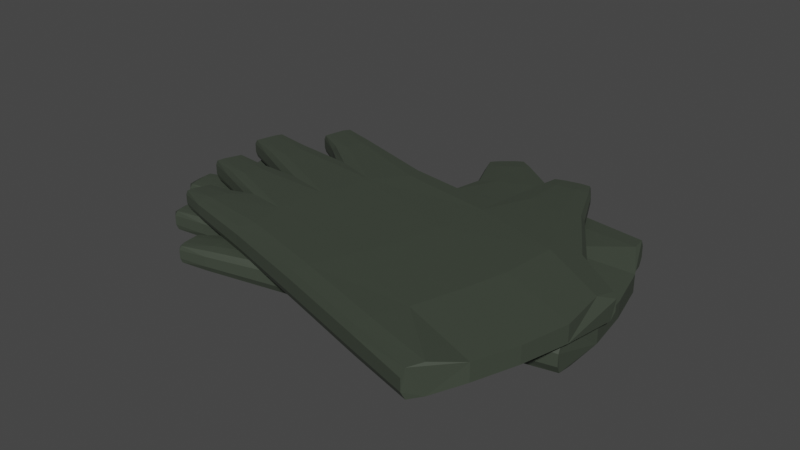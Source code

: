 # Source: gloves.blend  (saved by Blender 3.6.13; exported with 4.5.12 LTS)
import bpy
from mathutils import Matrix  # noqa: F401  (used for matrix-valued properties, if any)

bpy.ops.wm.read_factory_settings(use_empty=True)
scene = bpy.context.scene
scene.name = 'Scene'

# ---- collections
col_collection = bpy.data.collections.new('Collection'); scene.collection.children.link(col_collection)

# ---- materials (node trees are filled in below, after node groups)
mat_glove = bpy.data.materials.new('Glove')
mat_glove.alpha_threshold = 0.0
mat_glove.use_transparent_shadow = False
mat_glove.roughness = 0.5
mat_glove.line_color = (0.0, 0.0, 0.0, 1.0)

# ---- node groups
ng_auto_smooth = bpy.data.node_groups.new('Auto Smooth', 'GeometryNodeTree')
_s = ng_auto_smooth.interface.new_socket(name='Geometry', in_out='OUTPUT', socket_type='NodeSocketGeometry')
_s = ng_auto_smooth.interface.new_socket(name='Geometry', in_out='INPUT', socket_type='NodeSocketGeometry')
_s = ng_auto_smooth.interface.new_socket(name='Angle', in_out='INPUT', socket_type='NodeSocketFloat')
_s.subtype = 'ANGLE'
_s.min_value = 0.0
_s.max_value = 3.142
ng_auto_smooth.is_modifier = True
_N = ng_auto_smooth.nodes; _L = ng_auto_smooth.links
n0 = _N.new('NodeGroupOutput'); n0.name = 'Group Output'; n0.location = (480, -100)
n1 = _N.new('NodeGroupInput'); n1.name = 'Group Input'; n1.location = (-420, -300)
n2 = _N.new('NodeGroupInput'); n2.name = 'Group Input.001'; n2.location = (-60, -100)
n3 = _N.new('GeometryNodeSetShadeSmooth'); n3.name = 'Set Shade Smooth'; n3.location = (120, -100)
n3.domain = 'EDGE'
n4 = _N.new('GeometryNodeSetShadeSmooth'); n4.name = 'Set Shade Smooth.001'; n4.location = (300, -100)
n5 = _N.new('GeometryNodeInputMeshEdgeAngle'); n5.name = 'Edge Angle'; n5.location = (-420, -220)
n6 = _N.new('GeometryNodeInputEdgeSmooth'); n6.name = 'Is Edge Smooth'; n6.location = (-60, -160)
n7 = _N.new('GeometryNodeInputShadeSmooth'); n7.name = 'Is Face Smooth'; n7.location = (-240, -340)
n8 = _N.new('FunctionNodeBooleanMath'); n8.name = 'Boolean Math'; n8.location = (-60, -220)
n9 = _N.new('FunctionNodeCompare'); n9.name = 'Compare'; n9.location = (-240, -180)
n9.operation = 'LESS_EQUAL'
_L.new(n5.outputs[0], n9.inputs[0])
_L.new(n4.outputs[0], n0.inputs[0])
_L.new(n1.outputs[1], n9.inputs[1])
_L.new(n9.outputs[0], n8.inputs[0])
_L.new(n7.outputs[0], n8.inputs[1])
_L.new(n2.outputs[0], n3.inputs[0])
_L.new(n6.outputs[0], n3.inputs[1])
_L.new(n3.outputs[0], n4.inputs[0])
_L.new(n8.outputs[0], n3.inputs[2])
n0.is_active_output = True

# ---- material node trees
mat_glove.use_nodes = True; mat_glove.node_tree.nodes.clear()
_N = mat_glove.node_tree.nodes; _L = mat_glove.node_tree.links
n0 = _N.new('ShaderNodeOutputMaterial'); n0.name = 'Material Output'; n0.location = (300, 300)
n1 = _N.new('ShaderNodeBsdfPrincipled'); n1.name = 'Principled BSDF'; n1.location = (10, 300)
n1.distribution = 'GGX'
n1.subsurface_method = 'RANDOM_WALK_SKIN'
n1.inputs[0].default_value = (0.04927, 0.06072, 0.04418, 1.0)
n1.inputs[3].default_value = 1.45
n1.inputs[27].default_value = (0.0, 0.0, 0.0, 1.0)
n1.inputs[28].default_value = 1.0
_L.new(n1.outputs[0], n0.inputs[0])
n0.is_active_output = True

# ---- world
world_world = bpy.data.worlds.new('World'); scene.world = world_world
world_world.use_nodes = True; world_world.node_tree.nodes.clear()
_N = world_world.node_tree.nodes; _L = world_world.node_tree.links
n0 = _N.new('ShaderNodeOutputWorld'); n0.name = 'World Output'; n0.location = (300, 300)
n1 = _N.new('ShaderNodeBackground'); n1.name = 'Background'; n1.location = (10, 300)
n1.inputs[0].default_value = (0.05088, 0.05088, 0.05088, 1.0)
_L.new(n1.outputs[0], n0.inputs[0])
n0.is_active_output = True
world_world.color = (0.05088, 0.05088, 0.05088)
world_world.use_sun_shadow = False
world_world.sun_shadow_jitter_overblur = 0.0

# ---- meshes
me_cube_001 = bpy.data.meshes.new('Cube.001')
me_cube_001.from_pydata([(0.04521, -0.05475, -0.003502), (0.04521, -0.05475, 0.01178), (0.05213, -0.03325, -0.003504), (0.05213, -0.03325, 0.01179), (0.05865, -0.008892, -0.003463), (0.05865, -0.008892, 0.01174), (-0.0002817, -0.04047, 0.01209), (-0.0002809, -0.04047, -0.003808), (0.008027, -0.01946, -0.003851), (0.008024, -0.01946, 0.01214), (0.01419, 0.00461, 0.01204), (0.01419, 0.004617, -0.003773), (0.09651, -0.02188, -0.0003352), (0.08289, -0.06632, 0.008617), (0.08289, -0.06632, -0.0003361), (0.09069, -0.04528, 0.008381), (0.09069, -0.04528, -0.0001), (0.09651, -0.02188, 0.008616), (-0.05161, -0.04307, -0.00311), (-0.05691, -0.05039, 0.001053), (-0.05589, -0.04911, -0.002321), (-0.05161, -0.04307, 0.01139), (-0.05691, -0.05039, 0.007228), (-0.05589, -0.04911, 0.0106), (-0.03103, 0.03898, -0.003164), (-0.03425, 0.0494, 0.001051), (-0.03362, 0.04759, -0.002353), (-0.03103, 0.03897, 0.01142), (-0.03425, 0.0494, 0.00723), (-0.03362, 0.04758, 0.01063), (0.03899, -0.07013, -0.003674), (0.03626, -0.07842, 0.0007093), (0.0367, -0.07695, -0.002978), (0.03626, -0.07842, 0.007572), (0.03899, -0.07013, 0.01196), (0.0367, -0.07695, 0.01126), (0.07528, 0.02599, 0.001092), (0.06092, 0.01913, -0.003221), (0.07331, 0.02487, -0.00239), (0.06092, 0.01913, 0.0115), (0.07528, 0.02599, 0.007189), (0.07331, 0.02487, 0.01067), (-0.08142, -0.02029, 0.001375), (-0.05426, -0.02583, -0.003148), (-0.07577, -0.02142, -0.001953), (-0.05426, -0.02583, 0.01144), (-0.08142, -0.02029, 0.006906), (-0.07577, -0.02142, 0.01024), (-0.04963, -0.002286, 0.01156), (-0.0828, 0.006707, 0.00696), (-0.07487, 0.004527, 0.01035), (-0.0828, 0.006707, 0.001324), (-0.04963, -0.00228, -0.003278), (-0.07487, 0.004529, -0.002055), (-0.07424, 0.03444, 0.006923), (-0.04394, 0.02323, 0.01143), (-0.06773, 0.03208, 0.01024), (-0.04395, 0.02324, -0.00317), (-0.07424, 0.03444, 0.001354), (-0.06773, 0.03209, -0.001981), (-0.08849, 0.04591, 0.001524), (-0.1032, 0.05951, 0.001869), (-0.07963, 0.04754, -0.001928), (-0.102, 0.05427, 0.001819), (-0.1009, 0.05413, -0.000535), (-0.09986, 0.05792, -0.0007003), (-0.08644, 0.0461, -0.001249), (-0.08849, 0.04591, 0.006757), (-0.07962, 0.04753, 0.01019), (-0.1032, 0.05951, 0.006412), (-0.08644, 0.0461, 0.009522), (-0.1009, 0.05413, 0.008815), (-0.09986, 0.05792, 0.008977), (-0.102, 0.05427, 0.006462), (-0.07876, 0.05724, 0.0101), (-0.07869, 0.06366, 0.006809), (-0.1013, 0.06592, 0.006411), (-0.07882, 0.0625, 0.009545), (-0.09645, 0.06827, 0.008814), (-0.09729, 0.06897, 0.006464), (-0.09844, 0.06481, 0.008956), (-0.07869, 0.06366, 0.001472), (-0.07876, 0.05724, -0.001831), (-0.1013, 0.06592, 0.001871), (-0.07882, 0.0625, -0.001265), (-0.09645, 0.06827, -0.0005323), (-0.09844, 0.06481, -0.0006758), (-0.09729, 0.06897, 0.001817), (-0.09281, -0.04086, 0.00161), (-0.1074, -0.03264, 0.002096), (-0.08996, -0.03595, -0.001526), (-0.1063, -0.03653, 0.002023), (-0.1054, -0.03637, -0.0001443), (-0.1051, -0.03307, -0.0002678), (-0.09235, -0.03989, -0.0009838), (-0.09281, -0.04086, 0.006671), (-0.08996, -0.03595, 0.009808), (-0.1074, -0.03264, 0.006186), (-0.09235, -0.03989, 0.009265), (-0.1054, -0.03637, 0.008425), (-0.1051, -0.03307, 0.008549), (-0.1063, -0.03653, 0.006259), (-0.08607, -0.0286, 0.009918), (-0.09143, -0.02356, 0.00662), (-0.1058, -0.02765, 0.006187), (-0.09015, -0.02462, 0.009253), (-0.1019, -0.02476, 0.008427), (-0.1027, -0.02437, 0.006254), (-0.1029, -0.02788, 0.008575), (-0.09143, -0.02356, 0.001661), (-0.08607, -0.0286, -0.001635), (-0.1058, -0.02765, 0.002094), (-0.09015, -0.02462, -0.0009719), (-0.1019, -0.02476, -0.0001458), (-0.1029, -0.02788, -0.0002933), (-0.1027, -0.02437, 0.002027), (-0.1054, -0.01045, 0.001473), (-0.1226, -3.511e-05, 0.001781), (-0.09673, -0.008009, -0.002086), (-0.1211, -0.004457, 0.001738), (-0.1199, -0.004426, -0.0006908), (-0.1191, -0.001034, -0.0008666), (-0.1036, -0.009957, -0.001363), (-0.1054, -0.01045, 0.006809), (-0.09673, -0.008009, 0.01037), (-0.1226, -3.511e-05, 0.0065), (-0.1036, -0.009957, 0.009644), (-0.1199, -0.004426, 0.008972), (-0.1191, -0.001034, 0.009148), (-0.1211, -0.004457, 0.006544), (-0.09267, 0.0003522, 0.01041), (-0.1012, 0.006992, 0.006817), (-0.1209, 0.005501, 0.0065), (-0.09913, 0.005558, 0.009664), (-0.116, 0.008048, 0.008974), (-0.1171, 0.008625, 0.006545), (-0.1169, 0.004681, 0.009153), (-0.1012, 0.006992, 0.001464), (-0.09267, 0.0003535, -0.002117), (-0.1209, 0.005501, 0.001781), (-0.09913, 0.005558, -0.001379), (-0.116, 0.008048, -0.000692), (-0.1169, 0.004681, -0.0008697), (-0.1171, 0.008625, 0.001737), (-0.1079, 0.01884, 0.001546), (-0.1273, 0.03185, 0.001906), (-0.09669, 0.02044, -0.00193), (-0.1256, 0.02679, 0.001856), (-0.1242, 0.0267, -0.0004651), (-0.1231, 0.03037, -0.0006352), (-0.1054, 0.01902, -0.001207), (-0.1079, 0.01884, 0.006736), (-0.0967, 0.02044, 0.01022), (-0.1273, 0.03185, 0.006375), (-0.1054, 0.01902, 0.009492), (-0.1242, 0.0267, 0.008747), (-0.1231, 0.03037, 0.008918), (-0.1256, 0.02679, 0.006425), (-0.09488, 0.03061, 0.01016), (-0.102, 0.038, 0.00673), (-0.1254, 0.03813, 0.006375), (-0.1004, 0.03649, 0.009467), (-0.1199, 0.04065, 0.008745), (-0.1211, 0.04133, 0.006425), (-0.1213, 0.03702, 0.008909), (-0.102, 0.038, 0.00155), (-0.09488, 0.03062, -0.001899), (-0.1254, 0.03813, 0.001906), (-0.1004, 0.0365, -0.001194), (-0.1199, 0.04065, -0.0004642), (-0.1213, 0.03702, -0.0006315), (-0.1211, 0.04133, 0.001856), (0.003969, 0.04367, 0.001064), (0.01703, 0.03106, -0.0032), (0.005743, 0.0418, -0.002349), (0.01703, 0.03106, 0.01148), (0.003969, 0.04367, 0.007217), (0.005743, 0.0418, 0.01063), (-0.01068, -0.06397, 0.0006922), (-0.007237, -0.05593, -0.003634), (-0.01017, -0.06256, -0.002921), (-0.01068, -0.06397, 0.007589), (-0.007237, -0.05593, 0.01192), (-0.01017, -0.06256, 0.0112), (0.02569, 0.05842, 0.009788), (0.01587, 0.05942, 0.006577), (0.01753, 0.05936, 0.009218), (0.05363, 0.05946, 0.006576), (0.04368, 0.05724, 0.009784), (0.05199, 0.059, 0.009219), (0.04368, 0.05724, -0.001503), (0.05363, 0.05946, 0.001705), (0.05199, 0.059, -0.0009375), (0.01587, 0.05942, 0.001705), (0.02569, 0.05842, -0.001507), (0.01753, 0.05936, -0.0009364), (0.02438, 0.08102, 0.00809), (0.02357, 0.0917, 0.005397), (0.01747, 0.07979, 0.005856), (0.0237, 0.09009, 0.007025), (0.01925, 0.08856, 0.006937), (0.01886, 0.08905, 0.005466), (0.0187, 0.07999, 0.007694), (0.03515, 0.08275, 0.008089), (0.04205, 0.08426, 0.005857), (0.03137, 0.09338, 0.005397), (0.04084, 0.08395, 0.007694), (0.03661, 0.09227, 0.006937), (0.03676, 0.09289, 0.005466), (0.03193, 0.09184, 0.007025), (0.04205, 0.08426, 0.002424), (0.03515, 0.08275, 0.0001918), (0.03137, 0.09338, 0.002884), (0.04084, 0.08395, 0.000587), (0.03661, 0.09227, 0.001344), (0.03193, 0.09184, 0.001256), (0.03676, 0.09289, 0.002815), (0.02438, 0.08102, 0.0001908), (0.01747, 0.07979, 0.002425), (0.02357, 0.0917, 0.002884), (0.0187, 0.07999, 0.0005877), (0.01925, 0.08856, 0.001345), (0.01886, 0.08905, 0.002816), (0.0237, 0.09009, 0.001256), (0.09965, 0.008125, 0.00709), (0.09623, -0.001917, 0.01154), (0.0989, 0.006205, 0.0109), (0.09623, -0.001917, -0.00326), (0.09965, 0.008125, 0.001191), (0.0989, 0.006205, -0.002619), (0.07327, -0.0798, 0.0116), (0.06874, -0.08837, 0.007165), (0.06947, -0.08657, 0.01099), (0.06874, -0.08837, 0.001116), (0.07327, -0.0798, -0.003315), (0.06947, -0.08657, -0.00271), (0.05669, -0.004336, -0.001316), (0.05669, -0.004336, -0.0166), (0.05263, 0.01787, -0.001313), (0.05263, 0.01787, -0.0166), (0.04685, 0.04243, -0.001355), (0.04685, 0.04243, -0.01656), (0.009854, -0.01326, -0.01691), (0.009854, -0.01326, -0.00101), (0.007244, 0.009182, -0.0009664), (0.007243, 0.009179, -0.01696), (0.001298, 0.03331, -0.01685), (0.001292, 0.03331, -0.001045), (0.08636, 0.04888, -0.004482), (0.09537, 0.003275, -0.01344), (0.09537, 0.003275, -0.004482), (0.09229, 0.02551, -0.0132), (0.09229, 0.02551, -0.004718), (0.08636, 0.04888, -0.01343), (-0.03415, -0.03981, -0.001708), (-0.03536, -0.04877, -0.005871), (-0.03506, -0.04716, -0.002496), (-0.03415, -0.03981, -0.01621), (-0.03536, -0.04877, -0.01205), (-0.03506, -0.04716, -0.01542), (-0.0548, 0.04222, -0.001654), (-0.06256, 0.04988, -0.005869), (-0.06115, 0.04858, -0.002465), (-0.0548, 0.04221, -0.01624), (-0.06256, 0.04988, -0.01205), (-0.06115, 0.04858, -0.01545), (0.05848, -0.02083, -0.001143), (0.05999, -0.02942, -0.005527), (0.05969, -0.02792, -0.00184), (0.05999, -0.02942, -0.01239), (0.05848, -0.02083, -0.01677), (0.05969, -0.02792, -0.01608), (0.04502, 0.08103, -0.00591), (0.03561, 0.06819, -0.001596), (0.04382, 0.0791, -0.002428), (0.03561, 0.06819, -0.01632), (0.04502, 0.08103, -0.01201), (0.04382, 0.0791, -0.01549), (-0.07118, -0.03383, -0.006193), (-0.04463, -0.02587, -0.00167), (-0.06568, -0.03215, -0.002865), (-0.04464, -0.02587, -0.01625), (-0.07119, -0.03383, -0.01172), (-0.06568, -0.03215, -0.01505), (-0.05168, -0.002935, -0.01638), (-0.08516, -0.01069, -0.01178), (-0.07715, -0.008864, -0.01516), (-0.08516, -0.01069, -0.006142), (-0.05168, -0.00293, -0.00154), (-0.07714, -0.008861, -0.002763), (-0.09073, 0.01779, -0.01174), (-0.05873, 0.02223, -0.01625), (-0.08388, 0.01879, -0.01506), (-0.05874, 0.02224, -0.001648), (-0.09073, 0.01779, -0.006171), (-0.08389, 0.0188, -0.002837), (-0.1087, 0.02117, -0.006342), (-0.1281, 0.02618, -0.006686), (-0.1017, 0.02679, -0.002889), (-0.1246, 0.02213, -0.006637), (-0.1235, 0.02255, -0.004283), (-0.1244, 0.02638, -0.004117), (-0.107, 0.0223, -0.003569), (-0.1087, 0.02117, -0.01157), (-0.1017, 0.02678, -0.01501), (-0.1281, 0.02618, -0.01123), (-0.107, 0.0223, -0.01434), (-0.1235, 0.02255, -0.01363), (-0.1244, 0.02637, -0.0138), (-0.1246, 0.02213, -0.01128), (-0.1055, 0.03575, -0.01492), (-0.1085, 0.04144, -0.01163), (-0.1294, 0.03274, -0.01123), (-0.108, 0.04036, -0.01436), (-0.1263, 0.0371, -0.01363), (-0.1274, 0.03732, -0.01128), (-0.1264, 0.03312, -0.01377), (-0.1085, 0.04144, -0.00629), (-0.1055, 0.03575, -0.002986), (-0.1294, 0.03274, -0.006688), (-0.108, 0.04036, -0.003553), (-0.1263, 0.0371, -0.004285), (-0.1264, 0.03312, -0.004142), (-0.1274, 0.03732, -0.006635), (-0.0715, -0.05734, -0.006427), (-0.08825, -0.057, -0.006913), (-0.07131, -0.05167, -0.003291), (-0.08542, -0.0599, -0.00684), (-0.08474, -0.05935, -0.004673), (-0.08602, -0.05629, -0.00455), (-0.07156, -0.05627, -0.003834), (-0.0715, -0.05734, -0.01149), (-0.07131, -0.05167, -0.01463), (-0.08825, -0.057, -0.011), (-0.07156, -0.05627, -0.01408), (-0.08474, -0.05935, -0.01324), (-0.08602, -0.05629, -0.01337), (-0.08542, -0.0599, -0.01108), (-0.07136, -0.04335, -0.01474), (-0.07846, -0.04144, -0.01144), (-0.08922, -0.05185, -0.011), (-0.07684, -0.04177, -0.01407), (-0.08712, -0.04745, -0.01324), (-0.088, -0.04748, -0.01107), (-0.08656, -0.05069, -0.01339), (-0.07846, -0.04144, -0.006479), (-0.07136, -0.04335, -0.003183), (-0.08922, -0.05185, -0.006912), (-0.07684, -0.04177, -0.003846), (-0.08712, -0.04745, -0.004672), (-0.08656, -0.05069, -0.004524), (-0.088, -0.04748, -0.006844), (-0.09701, -0.03652, -0.00629), (-0.1171, -0.03547, -0.006599), (-0.09048, -0.03024, -0.002732), (-0.1136, -0.03863, -0.006555), (-0.1126, -0.03805, -0.004127), (-0.1135, -0.03467, -0.003951), (-0.09564, -0.03522, -0.003455), (-0.09701, -0.03652, -0.01163), (-0.09048, -0.03024, -0.01519), (-0.1171, -0.03547, -0.01132), (-0.09564, -0.03522, -0.01446), (-0.1126, -0.03805, -0.01379), (-0.1135, -0.03467, -0.01397), (-0.1136, -0.03863, -0.01136), (-0.09086, -0.02096, -0.01523), (-0.1015, -0.01915, -0.01164), (-0.1182, -0.02977, -0.01132), (-0.09902, -0.01943, -0.01448), (-0.1151, -0.02521, -0.01379), (-0.1163, -0.02521, -0.01136), (-0.1143, -0.02862, -0.01397), (-0.1015, -0.01915, -0.006282), (-0.09086, -0.02096, -0.002701), (-0.1182, -0.02977, -0.006599), (-0.09901, -0.01942, -0.003439), (-0.1151, -0.02521, -0.004126), (-0.1143, -0.02862, -0.003948), (-0.1163, -0.02521, -0.006554), (-0.1131, -0.01189, -0.006363), (-0.1363, -0.009577, -0.006724), (-0.1039, -0.005157, -0.002887), (-0.1324, -0.01322, -0.006674), (-0.1311, -0.01266, -0.004353), (-0.1319, -0.008888, -0.004182), (-0.1109, -0.0105, -0.003611), (-0.1131, -0.01189, -0.01155), (-0.1039, -0.00516, -0.01503), (-0.1363, -0.009577, -0.01119), (-0.1109, -0.01051, -0.01431), (-0.1311, -0.01266, -0.01356), (-0.1319, -0.008888, -0.01374), (-0.1324, -0.01322, -0.01124), (-0.1071, 0.00466, -0.01498), (-0.1169, 0.007795, -0.01155), (-0.1375, -0.003129, -0.01119), (-0.1148, 0.007225, -0.01428), (-0.1339, 0.001655, -0.01356), (-0.1353, 0.001718, -0.01124), (-0.1334, -0.002164, -0.01373), (-0.1169, 0.007795, -0.006368), (-0.1071, 0.004665, -0.002919), (-0.1375, -0.003129, -0.006724), (-0.1148, 0.007227, -0.003624), (-0.1339, 0.001655, -0.004353), (-0.1334, -0.002163, -0.004186), (-0.1353, 0.001718, -0.006674), (-0.02618, 0.0629, -0.005882), (-0.008707, 0.05796, -0.001617), (-0.02373, 0.06209, -0.002469), (-0.008706, 0.05796, -0.01629), (-0.02618, 0.0629, -0.01203), (-0.02373, 0.06209, -0.01545), (0.0118, -0.03888, -0.00551), (0.01103, -0.03017, -0.001184), (0.01158, -0.0374, -0.001897), (0.0118, -0.03888, -0.01241), (0.01103, -0.03017, -0.01673), (0.01158, -0.0374, -0.01602), (-0.01401, 0.08616, -0.01461), (-0.02314, 0.0824, -0.01139), (-0.02164, 0.08313, -0.01404), (0.01013, 0.1003, -0.01139), (0.002401, 0.09363, -0.0146), (0.008897, 0.0991, -0.01404), (0.002401, 0.09363, -0.003314), (0.01013, 0.1003, -0.006523), (0.008897, 0.0991, -0.00388), (-0.02314, 0.0824, -0.006522), (-0.01401, 0.08616, -0.003311), (-0.02164, 0.08313, -0.003881), (-0.02584, 0.1055, -0.01291), (-0.03161, 0.1145, -0.01021), (-0.03136, 0.1011, -0.01067), (-0.03073, 0.1131, -0.01184), (-0.03393, 0.1097, -0.01175), (-0.03451, 0.1099, -0.01028), (-0.03037, 0.1019, -0.01251), (-0.01717, 0.1121, -0.01291), (-0.01181, 0.1167, -0.01067), (-0.02553, 0.1197, -0.01021), (-0.01272, 0.1158, -0.01251), (-0.02039, 0.1212, -0.01175), (-0.02054, 0.1218, -0.01028), (-0.02431, 0.1186, -0.01184), (-0.01181, 0.1167, -0.007242), (-0.01717, 0.1121, -0.00501), (-0.02553, 0.1197, -0.007702), (-0.01272, 0.1158, -0.005405), (-0.02039, 0.1212, -0.006162), (-0.02431, 0.1186, -0.006074), (-0.02054, 0.1218, -0.007633), (-0.02584, 0.1055, -0.005008), (-0.03136, 0.1011, -0.007243), (-0.03161, 0.1145, -0.007702), (-0.03037, 0.1019, -0.005405), (-0.03393, 0.1097, -0.006162), (-0.03451, 0.1099, -0.007633), (-0.03073, 0.1131, -0.006074), (0.07494, 0.0768, -0.01191), (0.07668, 0.06634, -0.01636), (0.07519, 0.07476, -0.01572), (0.07668, 0.06634, -0.001557), (0.07494, 0.0768, -0.006009), (0.07519, 0.07476, -0.002198), (0.09326, -0.01314, -0.01641), (0.09332, -0.02284, -0.01198), (0.09311, -0.02091, -0.01581), (0.09332, -0.02284, -0.005934), (0.09326, -0.01314, -0.001503), (0.09311, -0.02091, -0.002108)], [], [(58, 165, 159, 54), (175, 39, 188, 184), (5, 3, 15, 17), (6, 45, 21, 182), (30, 0, 14, 234), (45, 102, 96, 21), (49, 151, 144, 51), (8, 2, 0, 7), (173, 37, 4, 11), (5, 10, 9, 3), (1, 34, 230, 13), (11, 4, 2, 8), (51, 137, 131, 49), (39, 5, 17, 225), (31, 33, 181, 178), (37, 173, 194, 190), (2, 4, 12, 16), (57, 62, 82, 24), (89, 97, 104, 111), (61, 69, 76, 83), (175, 27, 55, 10), (27, 74, 68, 55), (25, 81, 75, 28), (117, 125, 132, 139), (18, 90, 110, 43), (25, 28, 176, 172), (43, 118, 138, 52), (178, 181, 22, 19), (145, 153, 160, 167), (42, 109, 103, 46), (9, 48, 45, 6), (55, 158, 152, 48), (48, 130, 124, 45), (172, 176, 185, 193), (10, 55, 48, 9), (52, 146, 166, 57), (54, 67, 60, 58), (57, 11, 8, 52), (46, 123, 116, 42), (3, 9, 6, 1), (40, 36, 191, 187), (22, 95, 88, 19), (7, 0, 30, 179), (24, 173, 11, 57), (219, 197, 205, 212), (39, 175, 10, 5), (184, 188, 203, 196), (4, 37, 227, 12), (227, 229, 228, 224, 226, 225, 17, 12), (193, 185, 198, 218), (187, 191, 210, 204), (190, 194, 217, 211), (16, 15, 13, 14), (12, 17, 15, 16), (14, 13, 230, 232, 231, 233, 235, 234), (36, 40, 224, 228), (52, 8, 7, 43), (33, 31, 233, 231), (0, 2, 16, 14), (1, 6, 182, 34), (3, 1, 13, 15), (60, 63, 64, 66), (61, 65, 64, 63), (62, 66, 64, 65), (67, 70, 71, 73), (68, 72, 71, 70), (69, 73, 71, 72), (74, 77, 78, 80), (75, 79, 78, 77), (76, 80, 78, 79), (81, 84, 85, 87), (82, 86, 85, 84), (83, 87, 85, 86), (88, 91, 92, 94), (89, 93, 92, 91), (90, 94, 92, 93), (95, 98, 99, 101), (96, 100, 99, 98), (97, 101, 99, 100), (102, 105, 106, 108), (103, 107, 106, 105), (104, 108, 106, 107), (109, 112, 113, 115), (110, 114, 113, 112), (111, 115, 113, 114), (116, 119, 120, 122), (117, 121, 120, 119), (118, 122, 120, 121), (123, 126, 127, 129), (124, 128, 127, 126), (125, 129, 127, 128), (130, 133, 134, 136), (131, 135, 134, 133), (132, 136, 134, 135), (137, 140, 141, 143), (138, 142, 141, 140), (139, 143, 141, 142), (144, 147, 148, 150), (145, 149, 148, 147), (146, 150, 148, 149), (151, 154, 155, 157), (152, 156, 155, 154), (153, 157, 155, 156), (158, 161, 162, 164), (159, 163, 162, 161), (160, 164, 162, 163), (165, 168, 169, 171), (166, 170, 169, 168), (167, 171, 169, 170), (196, 199, 200, 202), (197, 201, 200, 199), (198, 202, 200, 201), (203, 206, 207, 209), (204, 208, 207, 206), (205, 209, 207, 208), (210, 213, 214, 216), (211, 215, 214, 213), (212, 216, 214, 215), (217, 220, 221, 223), (218, 222, 221, 220), (219, 223, 221, 222), (173, 24, 26, 174), (174, 26, 25, 172), (179, 30, 32, 180), (180, 32, 31, 178), (182, 21, 23, 183), (183, 23, 22, 181), (30, 234, 235, 32), (32, 235, 233, 31), (69, 61, 63, 73), (73, 63, 60, 67), (76, 69, 72, 80), (80, 72, 68, 74), (83, 76, 79, 87), (87, 79, 75, 81), (61, 83, 86, 65), (65, 86, 82, 62), (55, 68, 70, 56), (56, 70, 67, 54), (62, 57, 59, 66), (66, 59, 58, 60), (28, 75, 77, 29), (29, 77, 74, 27), (24, 82, 84, 26), (26, 84, 81, 25), (97, 89, 91, 101), (101, 91, 88, 95), (104, 97, 100, 108), (108, 100, 96, 102), (111, 104, 107, 115), (115, 107, 103, 109), (89, 111, 114, 93), (93, 114, 110, 90), (21, 96, 98, 23), (23, 98, 95, 22), (90, 18, 20, 94), (94, 20, 19, 88), (46, 103, 105, 47), (47, 105, 102, 45), (43, 110, 112, 44), (44, 112, 109, 42), (125, 117, 119, 129), (129, 119, 116, 123), (132, 125, 128, 136), (136, 128, 124, 130), (139, 132, 135, 143), (143, 135, 131, 137), (117, 139, 142, 121), (121, 142, 138, 118), (45, 124, 126, 47), (47, 126, 123, 46), (118, 43, 44, 122), (122, 44, 42, 116), (49, 131, 133, 50), (50, 133, 130, 48), (52, 138, 140, 53), (53, 140, 137, 51), (153, 145, 147, 157), (157, 147, 144, 151), (160, 153, 156, 164), (164, 156, 152, 158), (167, 160, 163, 171), (171, 163, 159, 165), (145, 167, 170, 149), (149, 170, 166, 146), (48, 152, 154, 50), (50, 154, 151, 49), (146, 52, 53, 150), (150, 53, 51, 144), (54, 159, 161, 56), (56, 161, 158, 55), (57, 166, 168, 59), (59, 168, 165, 58), (27, 175, 177, 29), (29, 177, 176, 28), (18, 179, 180, 20), (20, 180, 178, 19), (34, 182, 183, 35), (35, 183, 181, 33), (172, 193, 195, 174), (174, 195, 194, 173), (191, 36, 38, 192), (192, 38, 37, 190), (40, 187, 189, 41), (41, 189, 188, 39), (185, 176, 177, 186), (186, 177, 175, 184), (196, 203, 209, 199), (199, 209, 205, 197), (204, 210, 216, 208), (208, 216, 212, 205), (211, 217, 223, 215), (215, 223, 219, 212), (197, 219, 222, 201), (201, 222, 218, 198), (193, 218, 220, 195), (195, 220, 217, 194), (210, 191, 192, 213), (213, 192, 190, 211), (187, 204, 206, 189), (189, 206, 203, 188), (198, 185, 186, 202), (202, 186, 184, 196), (230, 34, 35, 232), (232, 35, 33, 231), (39, 225, 226, 41), (41, 226, 224, 40), (227, 37, 38, 229), (229, 38, 36, 228), (43, 7, 179, 18), (294, 290, 395, 401), (411, 420, 424, 275), (241, 253, 251, 239), (242, 418, 257, 281), (266, 470, 250, 236), (281, 257, 332, 338), (285, 287, 380, 387), (244, 243, 236, 238), (409, 247, 240, 273), (241, 239, 245, 246), (237, 249, 466, 270), (247, 244, 238, 240), (287, 285, 367, 373), (275, 461, 253, 241), (267, 414, 417, 269), (273, 426, 430, 409), (238, 252, 248, 240), (293, 260, 318, 298), (325, 347, 340, 333), (297, 319, 312, 305), (411, 246, 291, 263), (263, 291, 304, 310), (261, 264, 311, 317), (353, 375, 368, 361), (254, 279, 346, 326), (261, 408, 412, 264), (279, 288, 374, 354), (414, 255, 258, 417), (381, 403, 396, 389), (278, 282, 339, 345), (245, 242, 281, 284), (291, 284, 388, 394), (284, 281, 360, 366), (408, 429, 421, 412), (246, 245, 284, 291), (288, 293, 402, 382), (290, 294, 296, 303), (293, 288, 244, 247), (282, 278, 352, 359), (239, 237, 242, 245), (276, 423, 427, 272), (258, 255, 324, 331), (243, 415, 266, 236), (260, 293, 247, 409), (455, 448, 441, 433), (275, 241, 246, 411), (420, 432, 439, 424), (240, 248, 463, 273), (463, 248, 253, 461, 462, 460, 464, 465), (429, 454, 434, 421), (423, 440, 446, 427), (426, 447, 453, 430), (252, 250, 249, 251), (248, 252, 251, 253), (250, 470, 471, 469, 467, 468, 466, 249), (272, 464, 460, 276), (288, 279, 243, 244), (269, 467, 469, 267), (236, 250, 252, 238), (237, 270, 418, 242), (239, 251, 249, 237), (296, 302, 300, 299), (297, 299, 300, 301), (298, 301, 300, 302), (303, 309, 307, 306), (304, 306, 307, 308), (305, 308, 307, 309), (310, 316, 314, 313), (311, 313, 314, 315), (312, 315, 314, 316), (317, 323, 321, 320), (318, 320, 321, 322), (319, 322, 321, 323), (324, 330, 328, 327), (325, 327, 328, 329), (326, 329, 328, 330), (331, 337, 335, 334), (332, 334, 335, 336), (333, 336, 335, 337), (338, 344, 342, 341), (339, 341, 342, 343), (340, 343, 342, 344), (345, 351, 349, 348), (346, 348, 349, 350), (347, 350, 349, 351), (352, 358, 356, 355), (353, 355, 356, 357), (354, 357, 356, 358), (359, 365, 363, 362), (360, 362, 363, 364), (361, 364, 363, 365), (366, 372, 370, 369), (367, 369, 370, 371), (368, 371, 370, 372), (373, 379, 377, 376), (374, 376, 377, 378), (375, 378, 377, 379), (380, 386, 384, 383), (381, 383, 384, 385), (382, 385, 384, 386), (387, 393, 391, 390), (388, 390, 391, 392), (389, 392, 391, 393), (394, 400, 398, 397), (395, 397, 398, 399), (396, 399, 398, 400), (401, 407, 405, 404), (402, 404, 405, 406), (403, 406, 405, 407), (432, 438, 436, 435), (433, 435, 436, 437), (434, 437, 436, 438), (439, 445, 443, 442), (440, 442, 443, 444), (441, 444, 443, 445), (446, 452, 450, 449), (447, 449, 450, 451), (448, 451, 450, 452), (453, 459, 457, 456), (454, 456, 457, 458), (455, 458, 457, 459), (409, 410, 262, 260), (410, 408, 261, 262), (415, 416, 268, 266), (416, 414, 267, 268), (418, 419, 259, 257), (419, 417, 258, 259), (266, 268, 471, 470), (268, 267, 469, 471), (305, 309, 299, 297), (309, 303, 296, 299), (312, 316, 308, 305), (316, 310, 304, 308), (319, 323, 315, 312), (323, 317, 311, 315), (297, 301, 322, 319), (301, 298, 318, 322), (291, 292, 306, 304), (292, 290, 303, 306), (298, 302, 295, 293), (302, 296, 294, 295), (264, 265, 313, 311), (265, 263, 310, 313), (260, 262, 320, 318), (262, 261, 317, 320), (333, 337, 327, 325), (337, 331, 324, 327), (340, 344, 336, 333), (344, 338, 332, 336), (347, 351, 343, 340), (351, 345, 339, 343), (325, 329, 350, 347), (329, 326, 346, 350), (257, 259, 334, 332), (259, 258, 331, 334), (326, 330, 256, 254), (330, 324, 255, 256), (282, 283, 341, 339), (283, 281, 338, 341), (279, 280, 348, 346), (280, 278, 345, 348), (361, 365, 355, 353), (365, 359, 352, 355), (368, 372, 364, 361), (372, 366, 360, 364), (375, 379, 371, 368), (379, 373, 367, 371), (353, 357, 378, 375), (357, 354, 374, 378), (281, 283, 362, 360), (283, 282, 359, 362), (354, 358, 280, 279), (358, 352, 278, 280), (285, 286, 369, 367), (286, 284, 366, 369), (288, 289, 376, 374), (289, 287, 373, 376), (389, 393, 383, 381), (393, 387, 380, 383), (396, 400, 392, 389), (400, 394, 388, 392), (403, 407, 399, 396), (407, 401, 395, 399), (381, 385, 406, 403), (385, 382, 402, 406), (284, 286, 390, 388), (286, 285, 387, 390), (382, 386, 289, 288), (386, 380, 287, 289), (290, 292, 397, 395), (292, 291, 394, 397), (293, 295, 404, 402), (295, 294, 401, 404), (263, 265, 413, 411), (265, 264, 412, 413), (254, 256, 416, 415), (256, 255, 414, 416), (270, 271, 419, 418), (271, 269, 417, 419), (408, 410, 431, 429), (410, 409, 430, 431), (427, 428, 274, 272), (428, 426, 273, 274), (276, 277, 425, 423), (277, 275, 424, 425), (421, 422, 413, 412), (422, 420, 411, 413), (432, 435, 445, 439), (435, 433, 441, 445), (440, 444, 452, 446), (444, 441, 448, 452), (447, 451, 459, 453), (451, 448, 455, 459), (433, 437, 458, 455), (437, 434, 454, 458), (429, 431, 456, 454), (431, 430, 453, 456), (446, 449, 428, 427), (449, 447, 426, 428), (423, 425, 442, 440), (425, 424, 439, 442), (434, 438, 422, 421), (438, 432, 420, 422), (466, 468, 271, 270), (468, 467, 269, 271), (275, 277, 462, 461), (277, 276, 460, 462), (463, 465, 274, 273), (465, 464, 272, 274), (279, 254, 415, 243)])
_uv = me_cube_001.uv_layers.new(name='UVMap')
_uv.uv.foreach_set('vector', [0.3941, 0.1838, 0.4024, 0.1838, 0.5976, 0.1838, 0.6059, 0.1838, 0.7414, 0.5, 0.636, 0.5, 0.6384, 0.5, 0.7366, 0.5, 0.625, 0.5662, 0.625, 0.6323, 0.625, 0.6323, 0.625, 0.5662, 0.75, 0.6897, 0.8019, 0.6802, 0.875, 0.7405, 0.75, 0.7405, 0.375, 0.7405, 0.375, 0.6897, 0.375, 0.6897, 0.375, 0.7405, 0.625, 0.06092, 0.625, 0.0454, 0.625, 0.01477, 0.625, 0.009504, 0.6059, 0.1177, 0.5976, 0.1177, 0.4024, 0.1177, 0.3941, 0.1177, 0.25, 0.6323, 0.375, 0.6323, 0.375, 0.6897, 0.25, 0.6897, 0.2639, 0.5092, 0.3697, 0.5094, 0.375, 0.5662, 0.25, 0.5662, 0.625, 0.5662, 0.75, 0.5662, 0.75, 0.6323, 0.625, 0.6323, 0.625, 0.6897, 0.625, 0.7405, 0.625, 0.7405, 0.625, 0.6897, 0.25, 0.5662, 0.375, 0.5662, 0.375, 0.6323, 0.25, 0.6323, 0.3941, 0.1177, 0.401, 0.1177, 0.599, 0.1177, 0.6059, 0.1177, 0.625, 0.5094, 0.625, 0.5662, 0.625, 0.5662, 0.625, 0.5095, 0.3941, 0.75, 0.6059, 0.75, 0.6059, 0.875, 0.3941, 0.875, 0.364, 0.5, 0.2586, 0.5, 0.2634, 0.5, 0.3616, 0.5, 0.375, 0.6323, 0.375, 0.5662, 0.375, 0.5662, 0.375, 0.6323, 0.375, 0.1858, 0.375, 0.1976, 0.375, 0.2363, 0.375, 0.2405, 0.4061, 0.01557, 0.5939, 0.01557, 0.5939, 0.04473, 0.4061, 0.04473, 0.4033, 0.198, 0.5967, 0.198, 0.5967, 0.2358, 0.4033, 0.2358, 0.7361, 0.5092, 0.875, 0.5095, 0.7815, 0.571, 0.75, 0.5662, 0.625, 0.2405, 0.625, 0.2363, 0.625, 0.1976, 0.625, 0.1857, 0.3943, 0.25, 0.4021, 0.25, 0.5979, 0.25, 0.6057, 0.25, 0.4024, 0.07399, 0.5976, 0.07399, 0.5976, 0.104, 0.4024, 0.104, 0.375, 0.009504, 0.375, 0.01477, 0.375, 0.0454, 0.375, 0.06092, 0.3943, 0.25, 0.6057, 0.25, 0.6057, 0.375, 0.3943, 0.375, 0.375, 0.06364, 0.375, 0.07359, 0.375, 0.1044, 0.375, 0.1158, 0.3941, 0.875, 0.6059, 0.875, 0.6059, 1.0, 0.3941, 1.0, 0.4037, 0.1321, 0.5963, 0.1321, 0.5963, 0.1695, 0.4037, 0.1695, 0.3942, 0.0603, 0.4034, 0.0603, 0.5966, 0.0603, 0.6058, 0.0603, 0.75, 0.6323, 0.7552, 0.6288, 0.8019, 0.6802, 0.75, 0.6897, 0.625, 0.1811, 0.625, 0.1699, 0.625, 0.1316, 0.625, 0.1186, 0.625, 0.1158, 0.625, 0.1044, 0.625, 0.07359, 0.625, 0.06364, 0.3943, 0.375, 0.6057, 0.375, 0.5981, 0.375, 0.4019, 0.375, 0.75, 0.5662, 0.7815, 0.571, 0.7552, 0.6288, 0.75, 0.6323, 0.375, 0.1186, 0.375, 0.1316, 0.375, 0.1699, 0.375, 0.1813, 0.6059, 0.1838, 0.5982, 0.1838, 0.4018, 0.1838, 0.3941, 0.1838, 0.2184, 0.5709, 0.25, 0.5662, 0.25, 0.6323, 0.2449, 0.6288, 0.6058, 0.0603, 0.5988, 0.0603, 0.4012, 0.0603, 0.3942, 0.0603, 0.625, 0.6323, 0.75, 0.6323, 0.75, 0.6897, 0.625, 0.6897, 0.6058, 0.5, 0.3942, 0.5, 0.4017, 0.5, 0.5983, 0.5, 0.6059, 0.0, 0.5968, 0.0, 0.4032, 0.0, 0.3941, 0.0, 0.25, 0.6897, 0.375, 0.6897, 0.375, 0.7405, 0.25, 0.7405, 0.125, 0.5095, 0.2639, 0.5092, 0.25, 0.5662, 0.2184, 0.5709, 0.422, 0.3985, 0.578, 0.3985, 0.578, 0.4765, 0.422, 0.4765, 0.6303, 0.5094, 0.7361, 0.5092, 0.75, 0.5662, 0.625, 0.5662, 0.7366, 0.5, 0.6384, 0.5, 0.6456, 0.5, 0.7293, 0.5, 0.375, 0.5662, 0.375, 0.5094, 0.375, 0.5095, 0.375, 0.5662, 0.375, 0.5095, 0.375, 0.5, 0.3942, 0.5, 0.6058, 0.5, 0.625, 0.5, 0.625, 0.5095, 0.625, 0.5662, 0.375, 0.5662, 0.4019, 0.375, 0.5981, 0.375, 0.5837, 0.375, 0.4163, 0.375, 0.5983, 0.5, 0.4017, 0.5, 0.4161, 0.5, 0.5839, 0.5, 0.3616, 0.5, 0.2634, 0.5, 0.2707, 0.5, 0.3544, 0.5, 0.375, 0.6323, 0.625, 0.6323, 0.625, 0.6897, 0.375, 0.6897, 0.375, 0.5662, 0.625, 0.5662, 0.625, 0.6323, 0.375, 0.6323, 0.375, 0.6897, 0.625, 0.6897, 0.625, 0.7405, 0.625, 0.75, 0.6059, 0.75, 0.3941, 0.75, 0.375, 0.75, 0.375, 0.7405, 0.3942, 0.5, 0.6058, 0.5, 0.6058, 0.5, 0.3942, 0.5, 0.2449, 0.6288, 0.25, 0.6323, 0.25, 0.6897, 0.1981, 0.6802, 0.6059, 0.75, 0.3941, 0.75, 0.3941, 0.75, 0.6059, 0.75, 0.375, 0.6897, 0.375, 0.6323, 0.375, 0.6323, 0.375, 0.6897, 0.625, 0.6897, 0.75, 0.6897, 0.75, 0.7405, 0.625, 0.7405, 0.625, 0.6323, 0.625, 0.6897, 0.625, 0.6897, 0.625, 0.6323, 0.4018, 0.1838, 0.4033, 0.1838, 0.375, 0.1838, 0.375, 0.1838, 0.4033, 0.198, 0.375, 0.198, 0.375, 0.1838, 0.4033, 0.1838, 0.375, 0.1976, 0.375, 0.1838, 0.375, 0.1838, 0.375, 0.198, 0.5982, 0.1838, 0.625, 0.1838, 0.625, 0.1838, 0.5967, 0.1838, 0.625, 0.1976, 0.625, 0.198, 0.625, 0.1838, 0.625, 0.1838, 0.5967, 0.198, 0.5967, 0.1838, 0.625, 0.1838, 0.625, 0.198, 0.625, 0.2363, 0.625, 0.25, 0.625, 0.25, 0.625, 0.2358, 0.5979, 0.25, 0.5967, 0.25, 0.625, 0.25, 0.625, 0.25, 0.5967, 0.2358, 0.625, 0.2358, 0.625, 0.25, 0.5967, 0.25, 0.4021, 0.25, 0.375, 0.25, 0.375, 0.25, 0.4033, 0.25, 0.375, 0.2363, 0.375, 0.2358, 0.375, 0.25, 0.375, 0.25, 0.4033, 0.2358, 0.4033, 0.25, 0.375, 0.25, 0.375, 0.2358, 0.4032, 0.0, 0.4061, 0.0, 0.375, 0.0, 0.375, 0.0, 0.4061, 0.01557, 0.375, 0.01557, 0.375, 0.0, 0.4061, 0.0, 0.375, 0.01477, 0.375, 0.0, 0.375, 0.0, 0.375, 0.01557, 0.5968, 0.0, 0.625, 0.0, 0.625, 0.0, 0.5939, 0.0, 0.625, 0.01477, 0.625, 0.01557, 0.625, 0.0, 0.625, 0.0, 0.5939, 0.01557, 0.5939, 0.0, 0.625, 0.0, 0.625, 0.01557, 0.625, 0.0454, 0.625, 0.0603, 0.625, 0.0603, 0.625, 0.04473, 0.5966, 0.0603, 0.5939, 0.0603, 0.625, 0.0603, 0.625, 0.0603, 0.5939, 0.04473, 0.625, 0.04473, 0.625, 0.0603, 0.5939, 0.0603, 0.4034, 0.0603, 0.375, 0.0603, 0.375, 0.0603, 0.4061, 0.0603, 0.375, 0.0454, 0.375, 0.04473, 0.375, 0.0603, 0.375, 0.0603, 0.4061, 0.04473, 0.4061, 0.0603, 0.375, 0.0603, 0.375, 0.04473, 0.4012, 0.0603, 0.4024, 0.0603, 0.375, 0.0603, 0.375, 0.0603, 0.4024, 0.07399, 0.375, 0.07399, 0.375, 0.0603, 0.4024, 0.0603, 0.375, 0.07359, 0.375, 0.0603, 0.375, 0.0603, 0.375, 0.07399, 0.5988, 0.0603, 0.625, 0.0603, 0.625, 0.0603, 0.5976, 0.0603, 0.625, 0.07359, 0.625, 0.07399, 0.625, 0.0603, 0.625, 0.0603, 0.5976, 0.07399, 0.5976, 0.0603, 0.625, 0.0603, 0.625, 0.07399, 0.625, 0.1044, 0.625, 0.1177, 0.625, 0.1177, 0.625, 0.104, 0.599, 0.1177, 0.5976, 0.1177, 0.625, 0.1177, 0.625, 0.1177, 0.5976, 0.104, 0.625, 0.104, 0.625, 0.1177, 0.5976, 0.1177, 0.401, 0.1177, 0.375, 0.1177, 0.375, 0.1177, 0.4024, 0.1177, 0.375, 0.1044, 0.375, 0.104, 0.375, 0.1177, 0.375, 0.1177, 0.4024, 0.104, 0.4024, 0.1177, 0.375, 0.1177, 0.375, 0.104, 0.4024, 0.1177, 0.4037, 0.1177, 0.375, 0.1177, 0.375, 0.1177, 0.4037, 0.1321, 0.375, 0.1321, 0.375, 0.1177, 0.4037, 0.1177, 0.375, 0.1316, 0.375, 0.1177, 0.375, 0.1177, 0.375, 0.1321, 0.5976, 0.1177, 0.625, 0.1177, 0.625, 0.1177, 0.5963, 0.1177, 0.625, 0.1316, 0.625, 0.1321, 0.625, 0.1177, 0.625, 0.1177, 0.5963, 0.1321, 0.5963, 0.1177, 0.625, 0.1177, 0.625, 0.1321, 0.625, 0.1699, 0.625, 0.1838, 0.625, 0.1838, 0.625, 0.1695, 0.5976, 0.1838, 0.5963, 0.1838, 0.625, 0.1838, 0.625, 0.1838, 0.5963, 0.1695, 0.625, 0.1695, 0.625, 0.1838, 0.5963, 0.1838, 0.4024, 0.1838, 0.375, 0.1838, 0.375, 0.1838, 0.4037, 0.1838, 0.375, 0.1699, 0.375, 0.1695, 0.375, 0.1838, 0.375, 0.1838, 0.4037, 0.1695, 0.4037, 0.1838, 0.375, 0.1838, 0.375, 0.1695, 0.7293, 0.5, 0.7265, 0.5, 0.75, 0.5, 0.75, 0.5, 0.578, 0.3985, 0.578, 0.375, 0.625, 0.375, 0.625, 0.3985, 0.5837, 0.375, 0.625, 0.375, 0.625, 0.375, 0.578, 0.375, 0.6456, 0.5, 0.625, 0.5, 0.625, 0.5, 0.6485, 0.5, 0.5839, 0.5, 0.578, 0.5, 0.625, 0.5, 0.625, 0.5, 0.578, 0.4765, 0.625, 0.4765, 0.625, 0.5, 0.578, 0.5, 0.4161, 0.5, 0.375, 0.5, 0.375, 0.5, 0.422, 0.5, 0.3544, 0.5, 0.3515, 0.5, 0.375, 0.5, 0.375, 0.5, 0.422, 0.4765, 0.422, 0.5, 0.375, 0.5, 0.375, 0.4765, 0.2707, 0.5, 0.25, 0.5, 0.25, 0.5, 0.2735, 0.5, 0.4163, 0.375, 0.422, 0.375, 0.375, 0.375, 0.375, 0.375, 0.422, 0.3985, 0.375, 0.3985, 0.375, 0.375, 0.422, 0.375, 0.2639, 0.5092, 0.125, 0.5095, 0.125, 0.5, 0.25, 0.5, 0.375, 0.375, 0.375, 0.25, 0.3943, 0.25, 0.3943, 0.375, 0.25, 0.7405, 0.375, 0.7405, 0.375, 0.75, 0.25, 0.75, 0.375, 0.875, 0.375, 0.75, 0.3941, 0.75, 0.3941, 0.875, 0.75, 0.7405, 0.875, 0.7405, 0.875, 0.75, 0.75, 0.75, 0.625, 0.875, 0.625, 1.0, 0.6059, 1.0, 0.6059, 0.875, 0.375, 0.7405, 0.375, 0.7405, 0.375, 0.75, 0.375, 0.75, 0.375, 0.75, 0.375, 0.75, 0.3941, 0.75, 0.3941, 0.75, 0.5967, 0.198, 0.4033, 0.198, 0.4033, 0.1838, 0.5967, 0.1838, 0.5967, 0.1838, 0.4033, 0.1838, 0.4018, 0.1838, 0.5982, 0.1838, 0.5967, 0.2358, 0.5967, 0.198, 0.625, 0.198, 0.625, 0.2358, 0.625, 0.2358, 0.625, 0.198, 0.625, 0.1976, 0.625, 0.2363, 0.4033, 0.2358, 0.5967, 0.2358, 0.5967, 0.25, 0.4033, 0.25, 0.4033, 0.25, 0.5967, 0.25, 0.5979, 0.25, 0.4021, 0.25, 0.4033, 0.198, 0.4033, 0.2358, 0.375, 0.2358, 0.375, 0.198, 0.375, 0.198, 0.375, 0.2358, 0.375, 0.2363, 0.375, 0.1976, 0.625, 0.1857, 0.625, 0.1976, 0.625, 0.1838, 0.625, 0.1838, 0.625, 0.1838, 0.625, 0.1838, 0.5982, 0.1838, 0.6059, 0.1838, 0.375, 0.1976, 0.375, 0.1858, 0.375, 0.1838, 0.375, 0.1838, 0.375, 0.1838, 0.375, 0.1838, 0.3941, 0.1838, 0.4018, 0.1838, 0.6057, 0.25, 0.5979, 0.25, 0.625, 0.25, 0.625, 0.25, 0.625, 0.25, 0.625, 0.25, 0.625, 0.2363, 0.625, 0.2405, 0.375, 0.2405, 0.375, 0.2363, 0.375, 0.25, 0.375, 0.25, 0.375, 0.25, 0.375, 0.25, 0.4021, 0.25, 0.3943, 0.25, 0.5939, 0.01557, 0.4061, 0.01557, 0.4061, 0.0, 0.5939, 0.0, 0.5939, 0.0, 0.4061, 0.0, 0.4032, 0.0, 0.5968, 0.0, 0.5939, 0.04473, 0.5939, 0.01557, 0.625, 0.01557, 0.625, 0.04473, 0.625, 0.04473, 0.625, 0.01557, 0.625, 0.01477, 0.625, 0.0454, 0.4061, 0.04473, 0.5939, 0.04473, 0.5939, 0.0603, 0.4061, 0.0603, 0.4061, 0.0603, 0.5939, 0.0603, 0.5966, 0.0603, 0.4034, 0.0603, 0.4061, 0.01557, 0.4061, 0.04473, 0.375, 0.04473, 0.375, 0.01557, 0.375, 0.01557, 0.375, 0.04473, 0.375, 0.0454, 0.375, 0.01477, 0.625, 0.009504, 0.625, 0.01477, 0.625, 0.0, 0.625, 0.0, 0.625, 0.0, 0.625, 0.0, 0.5968, 0.0, 0.6059, 0.0, 0.375, 0.01477, 0.375, 0.009504, 0.375, 0.0, 0.375, 0.0, 0.375, 0.0, 0.375, 0.0, 0.3941, 0.0, 0.4032, 0.0, 0.6058, 0.0603, 0.5966, 0.0603, 0.625, 0.0603, 0.625, 0.0603, 0.625, 0.0603, 0.625, 0.0603, 0.625, 0.0454, 0.625, 0.06092, 0.375, 0.06092, 0.375, 0.0454, 0.375, 0.0603, 0.375, 0.0603, 0.375, 0.0603, 0.375, 0.0603, 0.4034, 0.0603, 0.3942, 0.0603, 0.5976, 0.07399, 0.4024, 0.07399, 0.4024, 0.0603, 0.5976, 0.0603, 0.5976, 0.0603, 0.4024, 0.0603, 0.4012, 0.0603, 0.5988, 0.0603, 0.5976, 0.104, 0.5976, 0.07399, 0.625, 0.07399, 0.625, 0.104, 0.625, 0.104, 0.625, 0.07399, 0.625, 0.07359, 0.625, 0.1044, 0.4024, 0.104, 0.5976, 0.104, 0.5976, 0.1177, 0.4024, 0.1177, 0.4024, 0.1177, 0.5976, 0.1177, 0.599, 0.1177, 0.401, 0.1177, 0.4024, 0.07399, 0.4024, 0.104, 0.375, 0.104, 0.375, 0.07399, 0.375, 0.07399, 0.375, 0.104, 0.375, 0.1044, 0.375, 0.07359, 0.625, 0.06364, 0.625, 0.07359, 0.625, 0.0603, 0.625, 0.0603, 0.625, 0.0603, 0.625, 0.0603, 0.5988, 0.0603, 0.6058, 0.0603, 0.375, 0.07359, 0.375, 0.06364, 0.375, 0.0603, 0.375, 0.0603, 0.375, 0.0603, 0.375, 0.0603, 0.3942, 0.0603, 0.4012, 0.0603, 0.6059, 0.1177, 0.599, 0.1177, 0.625, 0.1177, 0.625, 0.1177, 0.625, 0.1177, 0.625, 0.1177, 0.625, 0.1044, 0.625, 0.1158, 0.375, 0.1158, 0.375, 0.1044, 0.375, 0.1177, 0.375, 0.1177, 0.375, 0.1177, 0.375, 0.1177, 0.401, 0.1177, 0.3941, 0.1177, 0.5963, 0.1321, 0.4037, 0.1321, 0.4037, 0.1177, 0.5963, 0.1177, 0.5963, 0.1177, 0.4037, 0.1177, 0.4024, 0.1177, 0.5976, 0.1177, 0.5963, 0.1695, 0.5963, 0.1321, 0.625, 0.1321, 0.625, 0.1695, 0.625, 0.1695, 0.625, 0.1321, 0.625, 0.1316, 0.625, 0.1699, 0.4037, 0.1695, 0.5963, 0.1695, 0.5963, 0.1838, 0.4037, 0.1838, 0.4037, 0.1838, 0.5963, 0.1838, 0.5976, 0.1838, 0.4024, 0.1838, 0.4037, 0.1321, 0.4037, 0.1695, 0.375, 0.1695, 0.375, 0.1321, 0.375, 0.1321, 0.375, 0.1695, 0.375, 0.1699, 0.375, 0.1316, 0.625, 0.1186, 0.625, 0.1316, 0.625, 0.1177, 0.625, 0.1177, 0.625, 0.1177, 0.625, 0.1177, 0.5976, 0.1177, 0.6059, 0.1177, 0.375, 0.1316, 0.375, 0.1186, 0.375, 0.1177, 0.375, 0.1177, 0.375, 0.1177, 0.375, 0.1177, 0.3941, 0.1177, 0.4024, 0.1177, 0.6059, 0.1838, 0.5976, 0.1838, 0.625, 0.1838, 0.625, 0.1838, 0.625, 0.1838, 0.625, 0.1838, 0.625, 0.1699, 0.625, 0.1811, 0.375, 0.1813, 0.375, 0.1699, 0.375, 0.1838, 0.375, 0.1838, 0.375, 0.1838, 0.375, 0.1838, 0.4024, 0.1838, 0.3941, 0.1838, 0.875, 0.5095, 0.7361, 0.5092, 0.75, 0.5, 0.875, 0.5, 0.625, 0.25, 0.625, 0.375, 0.6057, 0.375, 0.6057, 0.25, 0.125, 0.7405, 0.25, 0.7405, 0.25, 0.75, 0.125, 0.75, 0.375, 1.0, 0.375, 0.875, 0.3941, 0.875, 0.3941, 1.0, 0.625, 0.7405, 0.75, 0.7405, 0.75, 0.75, 0.625, 0.75, 0.625, 0.75, 0.625, 0.875, 0.6059, 0.875, 0.6059, 0.75, 0.3943, 0.375, 0.4019, 0.375, 0.375, 0.375, 0.375, 0.375, 0.25, 0.5, 0.25, 0.5, 0.2634, 0.5, 0.2586, 0.5, 0.4017, 0.5, 0.3942, 0.5, 0.375, 0.5, 0.375, 0.5, 0.375, 0.5, 0.375, 0.5, 0.364, 0.5, 0.3616, 0.5, 0.6058, 0.5, 0.5983, 0.5, 0.625, 0.5, 0.625, 0.5, 0.625, 0.5, 0.625, 0.5, 0.6384, 0.5, 0.636, 0.5, 0.5981, 0.375, 0.6057, 0.375, 0.625, 0.375, 0.625, 0.375, 0.75, 0.5, 0.75, 0.5, 0.7414, 0.5, 0.7366, 0.5, 0.7293, 0.5, 0.6456, 0.5, 0.6485, 0.5, 0.7265, 0.5, 0.625, 0.3985, 0.625, 0.4765, 0.578, 0.4765, 0.578, 0.3985, 0.5839, 0.5, 0.4161, 0.5, 0.422, 0.5, 0.578, 0.5, 0.578, 0.5, 0.422, 0.5, 0.422, 0.4765, 0.578, 0.4765, 0.3544, 0.5, 0.2707, 0.5, 0.2735, 0.5, 0.3515, 0.5, 0.375, 0.4765, 0.375, 0.3985, 0.422, 0.3985, 0.422, 0.4765, 0.578, 0.3985, 0.422, 0.3985, 0.422, 0.375, 0.578, 0.375, 0.578, 0.375, 0.422, 0.375, 0.4163, 0.375, 0.5837, 0.375, 0.4019, 0.375, 0.4163, 0.375, 0.375, 0.375, 0.375, 0.375, 0.25, 0.5, 0.25, 0.5, 0.2707, 0.5, 0.2634, 0.5, 0.4161, 0.5, 0.4017, 0.5, 0.375, 0.5, 0.375, 0.5, 0.375, 0.5, 0.375, 0.5, 0.3616, 0.5, 0.3544, 0.5, 0.5983, 0.5, 0.5839, 0.5, 0.625, 0.5, 0.625, 0.5, 0.625, 0.5, 0.625, 0.5, 0.6456, 0.5, 0.6384, 0.5, 0.5837, 0.375, 0.5981, 0.375, 0.625, 0.375, 0.625, 0.375, 0.75, 0.5, 0.75, 0.5, 0.7366, 0.5, 0.7293, 0.5, 0.625, 0.7405, 0.625, 0.7405, 0.625, 0.75, 0.625, 0.75, 0.625, 0.75, 0.625, 0.75, 0.6059, 0.75, 0.6059, 0.75, 0.625, 0.5094, 0.625, 0.5095, 0.625, 0.5, 0.625, 0.5, 0.625, 0.5, 0.625, 0.5, 0.6058, 0.5, 0.6058, 0.5, 0.375, 0.5095, 0.375, 0.5094, 0.375, 0.5, 0.375, 0.5, 0.375, 0.5, 0.375, 0.5, 0.3942, 0.5, 0.3942, 0.5, 0.1981, 0.6802, 0.25, 0.6897, 0.25, 0.7405, 0.125, 0.7405, 0.3941, 0.1838, 0.6059, 0.1838, 0.5976, 0.1838, 0.4024, 0.1838, 0.7414, 0.5, 0.7366, 0.5, 0.6384, 0.5, 0.636, 0.5, 0.625, 0.5662, 0.625, 0.5662, 0.625, 0.6323, 0.625, 0.6323, 0.75, 0.6897, 0.75, 0.7405, 0.875, 0.7405, 0.8019, 0.6802, 0.375, 0.7405, 0.375, 0.7405, 0.375, 0.6897, 0.375, 0.6897, 0.625, 0.06092, 0.625, 0.009504, 0.625, 0.01477, 0.625, 0.0454, 0.6059, 0.1177, 0.3941, 0.1177, 0.4024, 0.1177, 0.5976, 0.1177, 0.25, 0.6323, 0.25, 0.6897, 0.375, 0.6897, 0.375, 0.6323, 0.2639, 0.5092, 0.25, 0.5662, 0.375, 0.5662, 0.3697, 0.5094, 0.625, 0.5662, 0.625, 0.6323, 0.75, 0.6323, 0.75, 0.5662, 0.625, 0.6897, 0.625, 0.6897, 0.625, 0.7405, 0.625, 0.7405, 0.25, 0.5662, 0.25, 0.6323, 0.375, 0.6323, 0.375, 0.5662, 0.3941, 0.1177, 0.6059, 0.1177, 0.599, 0.1177, 0.401, 0.1177, 0.625, 0.5094, 0.625, 0.5095, 0.625, 0.5662, 0.625, 0.5662, 0.3941, 0.75, 0.3941, 0.875, 0.6059, 0.875, 0.6059, 0.75, 0.364, 0.5, 0.3616, 0.5, 0.2634, 0.5, 0.2586, 0.5, 0.375, 0.6323, 0.375, 0.6323, 0.375, 0.5662, 0.375, 0.5662, 0.375, 0.1858, 0.375, 0.2405, 0.375, 0.2363, 0.375, 0.1976, 0.4061, 0.01557, 0.4061, 0.04473, 0.5939, 0.04473, 0.5939, 0.01557, 0.4033, 0.198, 0.4033, 0.2358, 0.5967, 0.2358, 0.5967, 0.198, 0.7361, 0.5092, 0.75, 0.5662, 0.7815, 0.571, 0.875, 0.5095, 0.625, 0.2405, 0.625, 0.1857, 0.625, 0.1976, 0.625, 0.2363, 0.3943, 0.25, 0.6057, 0.25, 0.5979, 0.25, 0.4021, 0.25, 0.4024, 0.07399, 0.4024, 0.104, 0.5976, 0.104, 0.5976, 0.07399, 0.375, 0.009504, 0.375, 0.06092, 0.375, 0.0454, 0.375, 0.01477, 0.3943, 0.25, 0.3943, 0.375, 0.6057, 0.375, 0.6057, 0.25, 0.375, 0.06364, 0.375, 0.1158, 0.375, 0.1044, 0.375, 0.07359, 0.3941, 0.875, 0.3941, 1.0, 0.6059, 1.0, 0.6059, 0.875, 0.4037, 0.1321, 0.4037, 0.1695, 0.5963, 0.1695, 0.5963, 0.1321, 0.3942, 0.0603, 0.6058, 0.0603, 0.5966, 0.0603, 0.4034, 0.0603, 0.75, 0.6323, 0.75, 0.6897, 0.8019, 0.6802, 0.7552, 0.6288, 0.625, 0.1811, 0.625, 0.1186, 0.625, 0.1316, 0.625, 0.1699, 0.625, 0.1158, 0.625, 0.06364, 0.625, 0.07359, 0.625, 0.1044, 0.3943, 0.375, 0.4019, 0.375, 0.5981, 0.375, 0.6057, 0.375, 0.75, 0.5662, 0.75, 0.6323, 0.7552, 0.6288, 0.7815, 0.571, 0.375, 0.1186, 0.375, 0.1813, 0.375, 0.1699, 0.375, 0.1316, 0.6059, 0.1838, 0.3941, 0.1838, 0.4018, 0.1838, 0.5982, 0.1838, 0.2184, 0.5709, 0.2449, 0.6288, 0.25, 0.6323, 0.25, 0.5662, 0.6058, 0.0603, 0.3942, 0.0603, 0.4012, 0.0603, 0.5988, 0.0603, 0.625, 0.6323, 0.625, 0.6897, 0.75, 0.6897, 0.75, 0.6323, 0.6058, 0.5, 0.5983, 0.5, 0.4017, 0.5, 0.3942, 0.5, 0.6059, 0.0, 0.3941, 0.0, 0.4032, 0.0, 0.5968, 0.0, 0.25, 0.6897, 0.25, 0.7405, 0.375, 0.7405, 0.375, 0.6897, 0.125, 0.5095, 0.2184, 0.5709, 0.25, 0.5662, 0.2639, 0.5092, 0.422, 0.3985, 0.422, 0.4765, 0.578, 0.4765, 0.578, 0.3985, 0.6303, 0.5094, 0.625, 0.5662, 0.75, 0.5662, 0.7361, 0.5092, 0.7366, 0.5, 0.7293, 0.5, 0.6456, 0.5, 0.6384, 0.5, 0.375, 0.5662, 0.375, 0.5662, 0.375, 0.5095, 0.375, 0.5094, 0.375, 0.5095, 0.375, 0.5662, 0.625, 0.5662, 0.625, 0.5095, 0.625, 0.5, 0.6058, 0.5, 0.3942, 0.5, 0.375, 0.5, 0.4019, 0.375, 0.4163, 0.375, 0.5837, 0.375, 0.5981, 0.375, 0.5983, 0.5, 0.5839, 0.5, 0.4161, 0.5, 0.4017, 0.5, 0.3616, 0.5, 0.3544, 0.5, 0.2707, 0.5, 0.2634, 0.5, 0.375, 0.6323, 0.375, 0.6897, 0.625, 0.6897, 0.625, 0.6323, 0.375, 0.5662, 0.375, 0.6323, 0.625, 0.6323, 0.625, 0.5662, 0.375, 0.6897, 0.375, 0.7405, 0.375, 0.75, 0.3941, 0.75, 0.6059, 0.75, 0.625, 0.75, 0.625, 0.7405, 0.625, 0.6897, 0.3942, 0.5, 0.3942, 0.5, 0.6058, 0.5, 0.6058, 0.5, 0.2449, 0.6288, 0.1981, 0.6802, 0.25, 0.6897, 0.25, 0.6323, 0.6059, 0.75, 0.6059, 0.75, 0.3941, 0.75, 0.3941, 0.75, 0.375, 0.6897, 0.375, 0.6897, 0.375, 0.6323, 0.375, 0.6323, 0.625, 0.6897, 0.625, 0.7405, 0.75, 0.7405, 0.75, 0.6897, 0.625, 0.6323, 0.625, 0.6323, 0.625, 0.6897, 0.625, 0.6897, 0.4018, 0.1838, 0.375, 0.1838, 0.375, 0.1838, 0.4033, 0.1838, 0.4033, 0.198, 0.4033, 0.1838, 0.375, 0.1838, 0.375, 0.198, 0.375, 0.1976, 0.375, 0.198, 0.375, 0.1838, 0.375, 0.1838, 0.5982, 0.1838, 0.5967, 0.1838, 0.625, 0.1838, 0.625, 0.1838, 0.625, 0.1976, 0.625, 0.1838, 0.625, 0.1838, 0.625, 0.198, 0.5967, 0.198, 0.625, 0.198, 0.625, 0.1838, 0.5967, 0.1838, 0.625, 0.2363, 0.625, 0.2358, 0.625, 0.25, 0.625, 0.25, 0.5979, 0.25, 0.625, 0.25, 0.625, 0.25, 0.5967, 0.25, 0.5967, 0.2358, 0.5967, 0.25, 0.625, 0.25, 0.625, 0.2358, 0.4021, 0.25, 0.4033, 0.25, 0.375, 0.25, 0.375, 0.25, 0.375, 0.2363, 0.375, 0.25, 0.375, 0.25, 0.375, 0.2358, 0.4033, 0.2358, 0.375, 0.2358, 0.375, 0.25, 0.4033, 0.25, 0.4032, 0.0, 0.375, 0.0, 0.375, 0.0, 0.4061, 0.0, 0.4061, 0.01557, 0.4061, 0.0, 0.375, 0.0, 0.375, 0.01557, 0.375, 0.01477, 0.375, 0.01557, 0.375, 0.0, 0.375, 0.0, 0.5968, 0.0, 0.5939, 0.0, 0.625, 0.0, 0.625, 0.0, 0.625, 0.01477, 0.625, 0.0, 0.625, 0.0, 0.625, 0.01557, 0.5939, 0.01557, 0.625, 0.01557, 0.625, 0.0, 0.5939, 0.0, 0.625, 0.0454, 0.625, 0.04473, 0.625, 0.0603, 0.625, 0.0603, 0.5966, 0.0603, 0.625, 0.0603, 0.625, 0.0603, 0.5939, 0.0603, 0.5939, 0.04473, 0.5939, 0.0603, 0.625, 0.0603, 0.625, 0.04473, 0.4034, 0.0603, 0.4061, 0.0603, 0.375, 0.0603, 0.375, 0.0603, 0.375, 0.0454, 0.375, 0.0603, 0.375, 0.0603, 0.375, 0.04473, 0.4061, 0.04473, 0.375, 0.04473, 0.375, 0.0603, 0.4061, 0.0603, 0.4012, 0.0603, 0.375, 0.0603, 0.375, 0.0603, 0.4024, 0.0603, 0.4024, 0.07399, 0.4024, 0.0603, 0.375, 0.0603, 0.375, 0.07399, 0.375, 0.07359, 0.375, 0.07399, 0.375, 0.0603, 0.375, 0.0603, 0.5988, 0.0603, 0.5976, 0.0603, 0.625, 0.0603, 0.625, 0.0603, 0.625, 0.07359, 0.625, 0.0603, 0.625, 0.0603, 0.625, 0.07399, 0.5976, 0.07399, 0.625, 0.07399, 0.625, 0.0603, 0.5976, 0.0603, 0.625, 0.1044, 0.625, 0.104, 0.625, 0.1177, 0.625, 0.1177, 0.599, 0.1177, 0.625, 0.1177, 0.625, 0.1177, 0.5976, 0.1177, 0.5976, 0.104, 0.5976, 0.1177, 0.625, 0.1177, 0.625, 0.104, 0.401, 0.1177, 0.4024, 0.1177, 0.375, 0.1177, 0.375, 0.1177, 0.375, 0.1044, 0.375, 0.1177, 0.375, 0.1177, 0.375, 0.104, 0.4024, 0.104, 0.375, 0.104, 0.375, 0.1177, 0.4024, 0.1177, 0.4024, 0.1177, 0.375, 0.1177, 0.375, 0.1177, 0.4037, 0.1177, 0.4037, 0.1321, 0.4037, 0.1177, 0.375, 0.1177, 0.375, 0.1321, 0.375, 0.1316, 0.375, 0.1321, 0.375, 0.1177, 0.375, 0.1177, 0.5976, 0.1177, 0.5963, 0.1177, 0.625, 0.1177, 0.625, 0.1177, 0.625, 0.1316, 0.625, 0.1177, 0.625, 0.1177, 0.625, 0.1321, 0.5963, 0.1321, 0.625, 0.1321, 0.625, 0.1177, 0.5963, 0.1177, 0.625, 0.1699, 0.625, 0.1695, 0.625, 0.1838, 0.625, 0.1838, 0.5976, 0.1838, 0.625, 0.1838, 0.625, 0.1838, 0.5963, 0.1838, 0.5963, 0.1695, 0.5963, 0.1838, 0.625, 0.1838, 0.625, 0.1695, 0.4024, 0.1838, 0.4037, 0.1838, 0.375, 0.1838, 0.375, 0.1838, 0.375, 0.1699, 0.375, 0.1838, 0.375, 0.1838, 0.375, 0.1695, 0.4037, 0.1695, 0.375, 0.1695, 0.375, 0.1838, 0.4037, 0.1838, 0.7293, 0.5, 0.75, 0.5, 0.75, 0.5, 0.7265, 0.5, 0.578, 0.3985, 0.625, 0.3985, 0.625, 0.375, 0.578, 0.375, 0.5837, 0.375, 0.578, 0.375, 0.625, 0.375, 0.625, 0.375, 0.6456, 0.5, 0.6485, 0.5, 0.625, 0.5, 0.625, 0.5, 0.5839, 0.5, 0.625, 0.5, 0.625, 0.5, 0.578, 0.5, 0.578, 0.4765, 0.578, 0.5, 0.625, 0.5, 0.625, 0.4765, 0.4161, 0.5, 0.422, 0.5, 0.375, 0.5, 0.375, 0.5, 0.3544, 0.5, 0.375, 0.5, 0.375, 0.5, 0.3515, 0.5, 0.422, 0.4765, 0.375, 0.4765, 0.375, 0.5, 0.422, 0.5, 0.2707, 0.5, 0.2735, 0.5, 0.25, 0.5, 0.25, 0.5, 0.4163, 0.375, 0.375, 0.375, 0.375, 0.375, 0.422, 0.375, 0.422, 0.3985, 0.422, 0.375, 0.375, 0.375, 0.375, 0.3985, 0.2639, 0.5092, 0.25, 0.5, 0.125, 0.5, 0.125, 0.5095, 0.375, 0.375, 0.3943, 0.375, 0.3943, 0.25, 0.375, 0.25, 0.25, 0.7405, 0.25, 0.75, 0.375, 0.75, 0.375, 0.7405, 0.375, 0.875, 0.3941, 0.875, 0.3941, 0.75, 0.375, 0.75, 0.75, 0.7405, 0.75, 0.75, 0.875, 0.75, 0.875, 0.7405, 0.625, 0.875, 0.6059, 0.875, 0.6059, 1.0, 0.625, 1.0, 0.375, 0.7405, 0.375, 0.75, 0.375, 0.75, 0.375, 0.7405, 0.375, 0.75, 0.3941, 0.75, 0.3941, 0.75, 0.375, 0.75, 0.5967, 0.198, 0.5967, 0.1838, 0.4033, 0.1838, 0.4033, 0.198, 0.5967, 0.1838, 0.5982, 0.1838, 0.4018, 0.1838, 0.4033, 0.1838, 0.5967, 0.2358, 0.625, 0.2358, 0.625, 0.198, 0.5967, 0.198, 0.625, 0.2358, 0.625, 0.2363, 0.625, 0.1976, 0.625, 0.198, 0.4033, 0.2358, 0.4033, 0.25, 0.5967, 0.25, 0.5967, 0.2358, 0.4033, 0.25, 0.4021, 0.25, 0.5979, 0.25, 0.5967, 0.25, 0.4033, 0.198, 0.375, 0.198, 0.375, 0.2358, 0.4033, 0.2358, 0.375, 0.198, 0.375, 0.1976, 0.375, 0.2363, 0.375, 0.2358, 0.625, 0.1857, 0.625, 0.1838, 0.625, 0.1838, 0.625, 0.1976, 0.625, 0.1838, 0.6059, 0.1838, 0.5982, 0.1838, 0.625, 0.1838, 0.375, 0.1976, 0.375, 0.1838, 0.375, 0.1838, 0.375, 0.1858, 0.375, 0.1838, 0.4018, 0.1838, 0.3941, 0.1838, 0.375, 0.1838, 0.6057, 0.25, 0.625, 0.25, 0.625, 0.25, 0.5979, 0.25, 0.625, 0.25, 0.625, 0.2405, 0.625, 0.2363, 0.625, 0.25, 0.375, 0.2405, 0.375, 0.25, 0.375, 0.25, 0.375, 0.2363, 0.375, 0.25, 0.3943, 0.25, 0.4021, 0.25, 0.375, 0.25, 0.5939, 0.01557, 0.5939, 0.0, 0.4061, 0.0, 0.4061, 0.01557, 0.5939, 0.0, 0.5968, 0.0, 0.4032, 0.0, 0.4061, 0.0, 0.5939, 0.04473, 0.625, 0.04473, 0.625, 0.01557, 0.5939, 0.01557, 0.625, 0.04473, 0.625, 0.0454, 0.625, 0.01477, 0.625, 0.01557, 0.4061, 0.04473, 0.4061, 0.0603, 0.5939, 0.0603, 0.5939, 0.04473, 0.4061, 0.0603, 0.4034, 0.0603, 0.5966, 0.0603, 0.5939, 0.0603, 0.4061, 0.01557, 0.375, 0.01557, 0.375, 0.04473, 0.4061, 0.04473, 0.375, 0.01557, 0.375, 0.01477, 0.375, 0.0454, 0.375, 0.04473, 0.625, 0.009504, 0.625, 0.0, 0.625, 0.0, 0.625, 0.01477, 0.625, 0.0, 0.6059, 0.0, 0.5968, 0.0, 0.625, 0.0, 0.375, 0.01477, 0.375, 0.0, 0.375, 0.0, 0.375, 0.009504, 0.375, 0.0, 0.4032, 0.0, 0.3941, 0.0, 0.375, 0.0, 0.6058, 0.0603, 0.625, 0.0603, 0.625, 0.0603, 0.5966, 0.0603, 0.625, 0.0603, 0.625, 0.06092, 0.625, 0.0454, 0.625, 0.0603, 0.375, 0.06092, 0.375, 0.0603, 0.375, 0.0603, 0.375, 0.0454, 0.375, 0.0603, 0.3942, 0.0603, 0.4034, 0.0603, 0.375, 0.0603, 0.5976, 0.07399, 0.5976, 0.0603, 0.4024, 0.0603, 0.4024, 0.07399, 0.5976, 0.0603, 0.5988, 0.0603, 0.4012, 0.0603, 0.4024, 0.0603, 0.5976, 0.104, 0.625, 0.104, 0.625, 0.07399, 0.5976, 0.07399, 0.625, 0.104, 0.625, 0.1044, 0.625, 0.07359, 0.625, 0.07399, 0.4024, 0.104, 0.4024, 0.1177, 0.5976, 0.1177, 0.5976, 0.104, 0.4024, 0.1177, 0.401, 0.1177, 0.599, 0.1177, 0.5976, 0.1177, 0.4024, 0.07399, 0.375, 0.07399, 0.375, 0.104, 0.4024, 0.104, 0.375, 0.07399, 0.375, 0.07359, 0.375, 0.1044, 0.375, 0.104, 0.625, 0.06364, 0.625, 0.0603, 0.625, 0.0603, 0.625, 0.07359, 0.625, 0.0603, 0.6058, 0.0603, 0.5988, 0.0603, 0.625, 0.0603, 0.375, 0.07359, 0.375, 0.0603, 0.375, 0.0603, 0.375, 0.06364, 0.375, 0.0603, 0.4012, 0.0603, 0.3942, 0.0603, 0.375, 0.0603, 0.6059, 0.1177, 0.625, 0.1177, 0.625, 0.1177, 0.599, 0.1177, 0.625, 0.1177, 0.625, 0.1158, 0.625, 0.1044, 0.625, 0.1177, 0.375, 0.1158, 0.375, 0.1177, 0.375, 0.1177, 0.375, 0.1044, 0.375, 0.1177, 0.3941, 0.1177, 0.401, 0.1177, 0.375, 0.1177, 0.5963, 0.1321, 0.5963, 0.1177, 0.4037, 0.1177, 0.4037, 0.1321, 0.5963, 0.1177, 0.5976, 0.1177, 0.4024, 0.1177, 0.4037, 0.1177, 0.5963, 0.1695, 0.625, 0.1695, 0.625, 0.1321, 0.5963, 0.1321, 0.625, 0.1695, 0.625, 0.1699, 0.625, 0.1316, 0.625, 0.1321, 0.4037, 0.1695, 0.4037, 0.1838, 0.5963, 0.1838, 0.5963, 0.1695, 0.4037, 0.1838, 0.4024, 0.1838, 0.5976, 0.1838, 0.5963, 0.1838, 0.4037, 0.1321, 0.375, 0.1321, 0.375, 0.1695, 0.4037, 0.1695, 0.375, 0.1321, 0.375, 0.1316, 0.375, 0.1699, 0.375, 0.1695, 0.625, 0.1186, 0.625, 0.1177, 0.625, 0.1177, 0.625, 0.1316, 0.625, 0.1177, 0.6059, 0.1177, 0.5976, 0.1177, 0.625, 0.1177, 0.375, 0.1316, 0.375, 0.1177, 0.375, 0.1177, 0.375, 0.1186, 0.375, 0.1177, 0.4024, 0.1177, 0.3941, 0.1177, 0.375, 0.1177, 0.6059, 0.1838, 0.625, 0.1838, 0.625, 0.1838, 0.5976, 0.1838, 0.625, 0.1838, 0.625, 0.1811, 0.625, 0.1699, 0.625, 0.1838, 0.375, 0.1813, 0.375, 0.1838, 0.375, 0.1838, 0.375, 0.1699, 0.375, 0.1838, 0.3941, 0.1838, 0.4024, 0.1838, 0.375, 0.1838, 0.875, 0.5095, 0.875, 0.5, 0.75, 0.5, 0.7361, 0.5092, 0.625, 0.25, 0.6057, 0.25, 0.6057, 0.375, 0.625, 0.375, 0.125, 0.7405, 0.125, 0.75, 0.25, 0.75, 0.25, 0.7405, 0.375, 1.0, 0.3941, 1.0, 0.3941, 0.875, 0.375, 0.875, 0.625, 0.7405, 0.625, 0.75, 0.75, 0.75, 0.75, 0.7405, 0.625, 0.75, 0.6059, 0.75, 0.6059, 0.875, 0.625, 0.875, 0.3943, 0.375, 0.375, 0.375, 0.375, 0.375, 0.4019, 0.375, 0.25, 0.5, 0.2586, 0.5, 0.2634, 0.5, 0.25, 0.5, 0.4017, 0.5, 0.375, 0.5, 0.375, 0.5, 0.3942, 0.5, 0.375, 0.5, 0.3616, 0.5, 0.364, 0.5, 0.375, 0.5, 0.6058, 0.5, 0.625, 0.5, 0.625, 0.5, 0.5983, 0.5, 0.625, 0.5, 0.636, 0.5, 0.6384, 0.5, 0.625, 0.5, 0.5981, 0.375, 0.625, 0.375, 0.625, 0.375, 0.6057, 0.375, 0.75, 0.5, 0.7366, 0.5, 0.7414, 0.5, 0.75, 0.5, 0.7293, 0.5, 0.7265, 0.5, 0.6485, 0.5, 0.6456, 0.5, 0.625, 0.3985, 0.578, 0.3985, 0.578, 0.4765, 0.625, 0.4765, 0.5839, 0.5, 0.578, 0.5, 0.422, 0.5, 0.4161, 0.5, 0.578, 0.5, 0.578, 0.4765, 0.422, 0.4765, 0.422, 0.5, 0.3544, 0.5, 0.3515, 0.5, 0.2735, 0.5, 0.2707, 0.5, 0.375, 0.4765, 0.422, 0.4765, 0.422, 0.3985, 0.375, 0.3985, 0.578, 0.3985, 0.578, 0.375, 0.422, 0.375, 0.422, 0.3985, 0.578, 0.375, 0.5837, 0.375, 0.4163, 0.375, 0.422, 0.375, 0.4019, 0.375, 0.375, 0.375, 0.375, 0.375, 0.4163, 0.375, 0.25, 0.5, 0.2634, 0.5, 0.2707, 0.5, 0.25, 0.5, 0.4161, 0.5, 0.375, 0.5, 0.375, 0.5, 0.4017, 0.5, 0.375, 0.5, 0.3544, 0.5, 0.3616, 0.5, 0.375, 0.5, 0.5983, 0.5, 0.625, 0.5, 0.625, 0.5, 0.5839, 0.5, 0.625, 0.5, 0.6384, 0.5, 0.6456, 0.5, 0.625, 0.5, 0.5837, 0.375, 0.625, 0.375, 0.625, 0.375, 0.5981, 0.375, 0.75, 0.5, 0.7293, 0.5, 0.7366, 0.5, 0.75, 0.5, 0.625, 0.7405, 0.625, 0.75, 0.625, 0.75, 0.625, 0.7405, 0.625, 0.75, 0.6059, 0.75, 0.6059, 0.75, 0.625, 0.75, 0.625, 0.5094, 0.625, 0.5, 0.625, 0.5, 0.625, 0.5095, 0.625, 0.5, 0.6058, 0.5, 0.6058, 0.5, 0.625, 0.5, 0.375, 0.5095, 0.375, 0.5, 0.375, 0.5, 0.375, 0.5094, 0.375, 0.5, 0.3942, 0.5, 0.3942, 0.5, 0.375, 0.5, 0.1981, 0.6802, 0.125, 0.7405, 0.25, 0.7405, 0.25, 0.6897])
me_cube_001.materials.append(mat_glove)
me_cube_001.update()

# ---- objects
ob_gloves = bpy.data.objects.new('Gloves', me_cube_001)

# ---- transforms, parenting, visibility, modifiers, constraints
ob_gloves.location = (0.0, 0.0, 0.01433)
_m = ob_gloves.modifiers.new('Auto Smooth', 'NODES')
_m.node_group = ng_auto_smooth
_gi = [s.identifier for s in ng_auto_smooth.interface.items_tree if s.item_type == 'SOCKET' and s.in_out == 'INPUT']
_m[_gi[1]] = 0.5236  # Angle

# ---- collection membership
col_collection.objects.link(ob_gloves)

# ---- scene / render settings (as saved in the file)
scene.frame_start = 1; scene.frame_end = 250; scene.frame_set(1)
scene.render.engine = 'BLENDER_EEVEE_NEXT'
scene.cycles.sampling_pattern = 'TABULATED_SOBOL'
scene.view_settings.view_transform = 'Filmic'
bpy.context.view_layer.update()

# ---- added for rendering (the .blend has no active camera and no usable light): camera, sun
cam_auto = bpy.data.cameras.new('AutoCamera')
cam_auto.lens = 50.0
cam_auto.sensor_width = 36.0
cam_auto.clip_end = 1000.0
ob_auto_camera = bpy.data.objects.new('AutoCamera', cam_auto)
scene.collection.objects.link(ob_auto_camera)
ob_auto_camera.location = (0.27548, -0.336613, 0.247459)
ob_auto_camera.rotation_euler = (1.09748, -7.21219e-08, 0.694738)
scene.camera = ob_auto_camera
light_auto_sun = bpy.data.lights.new('AutoSun', 'SUN')
light_auto_sun.energy = 3.0
light_auto_sun.angle = 0.0523599
ob_auto_sun = bpy.data.objects.new('AutoSun', light_auto_sun)
scene.collection.objects.link(ob_auto_sun)
ob_auto_sun.rotation_euler = (0.872665, 0.174533, 0.523599)
bpy.context.view_layer.update()
